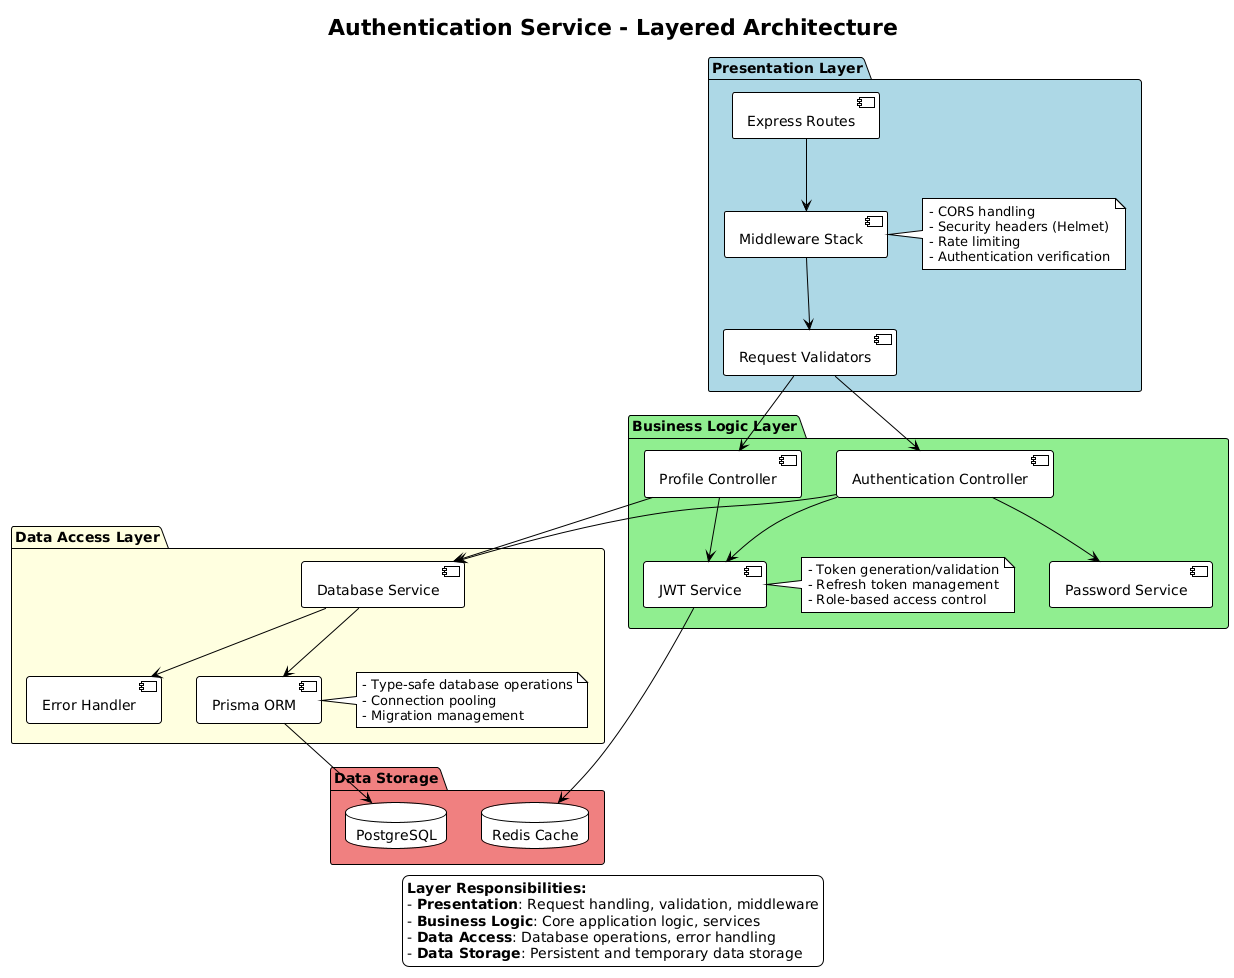

The diagram above was rendered by PlantUML. Its source (embedded in the PNG):
@startuml
!theme plain
title Authentication Service - Layered Architecture

package "Presentation Layer" #LightBlue {
  [Express Routes] as ROUTES
  [Middleware Stack] as MIDDLEWARE
  [Request Validators] as VALIDATORS
  
  note right of MIDDLEWARE
    - CORS handling
    - Security headers (Helmet)
    - Rate limiting
    - Authentication verification
  end note
}

package "Business Logic Layer" #LightGreen {
  [Authentication Controller] as AUTH_CTRL
  [Profile Controller] as PROFILE_CTRL
  [JWT Service] as JWT_SERVICE
  [Password Service] as PWD_SERVICE
  
  note right of JWT_SERVICE
    - Token generation/validation
    - Refresh token management
    - Role-based access control
  end note
}

package "Data Access Layer" #LightYellow {
  [Database Service] as DB_SERVICE
  [Prisma ORM] as PRISMA
  [Error Handler] as ERROR_HANDLER
  
  note right of PRISMA
    - Type-safe database operations
    - Connection pooling
    - Migration management
  end note
}

package "Data Storage" #LightCoral {
  database "PostgreSQL" as DB
  database "Redis Cache" as CACHE
}

ROUTES --> MIDDLEWARE
MIDDLEWARE --> VALIDATORS
VALIDATORS --> AUTH_CTRL
VALIDATORS --> PROFILE_CTRL

AUTH_CTRL --> JWT_SERVICE
AUTH_CTRL --> PWD_SERVICE
PROFILE_CTRL --> JWT_SERVICE

AUTH_CTRL --> DB_SERVICE
PROFILE_CTRL --> DB_SERVICE
DB_SERVICE --> PRISMA
DB_SERVICE --> ERROR_HANDLER

PRISMA --> DB
JWT_SERVICE --> CACHE

legend bottom
  **Layer Responsibilities:**
  - **Presentation**: Request handling, validation, middleware
  - **Business Logic**: Core application logic, services
  - **Data Access**: Database operations, error handling
  - **Data Storage**: Persistent and temporary data storage
endlegend
@enduml